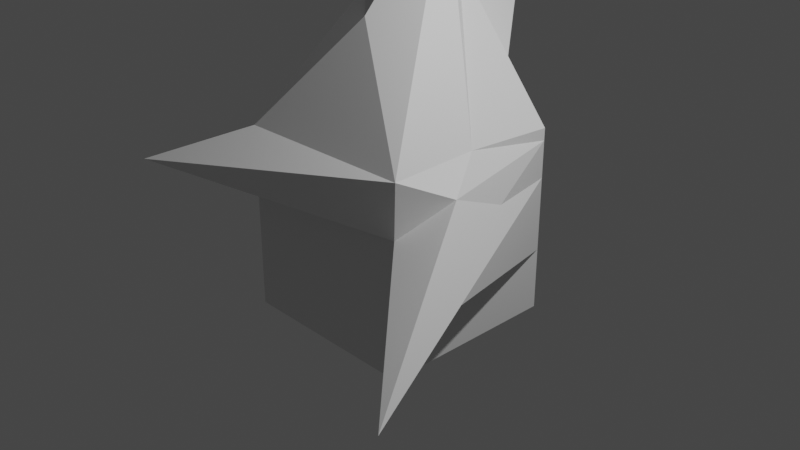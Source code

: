 # Source: model5.blend  (saved by Blender 2.93.21; exported with 4.5.12 LTS)
import bpy
from mathutils import Matrix  # noqa: F401  (used for matrix-valued properties, if any)

bpy.ops.wm.read_factory_settings(use_empty=True)
scene = bpy.context.scene
scene.name = 'Scene'

# ---- collections
col_collection = bpy.data.collections.new('Collection'); scene.collection.children.link(col_collection)

# ---- materials (node trees are filled in below, after node groups)
mat_material = bpy.data.materials.new('Material')
mat_material.alpha_threshold = 0.0
mat_material.use_transparent_shadow = False
mat_material.line_color = (0.0, 0.0, 0.0, 1.0)

# ---- material node trees
mat_material.use_nodes = True; mat_material.node_tree.nodes.clear()
_N = mat_material.node_tree.nodes; _L = mat_material.node_tree.links
n0 = _N.new('ShaderNodeOutputMaterial'); n0.name = 'Material Output'; n0.location = (300, 300)
n1 = _N.new('ShaderNodeBsdfPrincipled'); n1.name = 'Principled BSDF'; n1.location = (10, 300)
n1.distribution = 'GGX'
n1.subsurface_method = 'BURLEY'
n1.inputs[2].default_value = 0.4
n1.inputs[3].default_value = 1.45
n1.inputs[27].default_value = (0.0, 0.0, 0.0, 1.0)
n1.inputs[28].default_value = 1.0
_L.new(n1.outputs[0], n0.inputs[0])
n0.is_active_output = True

# ---- world
world_world = bpy.data.worlds.new('World'); scene.world = world_world
world_world.use_nodes = True; world_world.node_tree.nodes.clear()
_N = world_world.node_tree.nodes; _L = world_world.node_tree.links
n0 = _N.new('ShaderNodeOutputWorld'); n0.name = 'World Output'; n0.location = (300, 300)
n1 = _N.new('ShaderNodeBackground'); n1.name = 'Background'; n1.location = (10, 300)
n1.inputs[0].default_value = (0.05088, 0.05088, 0.05088, 1.0)
_L.new(n1.outputs[0], n0.inputs[0])
n0.is_active_output = True
world_world.color = (0.05088, 0.05088, 0.05088)
world_world.use_sun_shadow = False
world_world.sun_shadow_jitter_overblur = 0.0

# ---- cameras
cam_camera = bpy.data.cameras.new('Camera')
cam_camera.clip_end = 100.0
cam_camera.ortho_scale = 7.314

# ---- lights
light_light = bpy.data.lights.new('Light', 'POINT')
light_light.transmission_factor = 0.0
light_light.energy = 1000.0
light_light.shadow_soft_size = 0.1
light_light.shadow_maximum_resolution = 0.006
light_light.use_absolute_resolution = True

# ---- meshes
me_cube = bpy.data.meshes.new('Cube')
me_cube.from_pydata([(1.0, 1.0, 1.0), (1.0, 1.0, -1.0), (0.9943, -0.9829, 1.027), (1.0, -1.0, -1.0), (-1.0, 1.0, 1.0), (-1.0, 1.0, -1.0), (-1.0, -1.0, 1.0), (-1.0, -1.0, -1.0), (-1.0, -0.03903, -1.0), (1.021, -0.05247, 1.07), (-1.0, -0.03903, 1.0), (1.0, -0.03903, -1.0), (1.0, 1.0, 0.8701), (1.0, 1.0, 0.4701), (1.0, 1.0, 0.07008), (1.0, 1.0, -0.3299), (-1.0, -1.0, -0.3299), (-1.0, -1.0, 0.07008), (-1.0, -1.0, 0.4701), (-1.771, -1.806, 0.6382), (0.9955, -0.9865, 0.891), (1.0, -1.0, 0.4701), (1.0, -1.0, 0.07008), (1.0, -1.0, -0.3299), (-1.0, 1.0, 0.8701), (-1.0, 1.0, 0.4701), (-1.0, 1.0, 0.07008), (-1.0, 1.0, -0.3299), (1.306, -0.5406, 0.8305), (2.46, -2.526, -0.0402), (1.544, -0.9662, -0.1202), (1.0, -0.03903, -0.3299), (-1.0, -0.03903, 0.8701), (-1.0, -0.03903, 0.4701), (-1.0, -0.03903, 0.07008), (-1.0, -0.03903, -0.3299), (-0.3496, 0.9533, 3.193), (-0.1659, -0.2794, 2.118), (-0.1139, 0.8996, 2.457), (-0.3977, 2.137, 2.2), (-0.6297, 0.1473, 2.246), (0.524, 0.9571, 1.623), (0.1746, 1.0, 1.0), (-0.2598, 1.536, 2.325), (1.173, 0.1294, 0.8477), (1.202, 0.5131, 0.3996), (1.248, 0.1176, 0.5486)], [], [(9, 38, 36), (20, 2, 37, 6, 19), (32, 10, 4, 24), (8, 11, 3, 7), (28, 9, 2, 20), (24, 4, 42, 0, 12), (12, 0, 9, 44), (5, 1, 11, 8), (19, 6, 10, 32), (0, 41, 9), (7, 16, 35, 8), (16, 17, 34, 35), (17, 18, 33, 34), (18, 19, 32, 33), (1, 15, 31, 11), (15, 14, 30, 31), (14, 13, 45, 29, 30), (13, 12, 46, 45), (5, 27, 15, 1), (27, 26, 14, 15), (26, 25, 13, 14), (25, 24, 12, 13), (11, 31, 23, 3), (31, 30, 22, 23), (30, 29, 21, 22), (29, 28, 20, 21), (8, 35, 27, 5), (35, 34, 26, 27), (34, 33, 25, 26), (33, 32, 24, 25), (3, 23, 16, 7), (23, 22, 17, 16), (22, 21, 18, 17), (21, 20, 19, 18), (6, 37, 40), (36, 37, 2, 9), (36, 38, 43, 39, 40), (40, 37, 36), (39, 4, 10), (40, 39, 10, 6), (38, 41, 43), (9, 41, 38), (39, 41, 42, 4), (42, 41, 0), (43, 41, 39), (44, 9, 28), (45, 46, 44, 28, 29), (46, 12, 44)])
_uv = me_cube.uv_layers.new(name='UVMap')
_uv.uv.foreach_set('vector', [0.625, 0.6299, 0.7248, 0.6299, 0.7344, 0.6824, 0.6088, 0.75, 0.625, 0.75, 0.625, 0.8655, 0.625, 1.0, 0.6088, 1.0, 0.6088, 0.1201, 0.625, 0.1201, 0.625, 0.25, 0.6088, 0.25, 0.125, 0.6299, 0.375, 0.6299, 0.375, 0.75, 0.125, 0.75, 0.6088, 0.6299, 0.625, 0.6299, 0.625, 0.75, 0.6088, 0.75, 0.6088, 0.25, 0.625, 0.25, 0.625, 0.3968, 0.625, 0.5, 0.6088, 0.5, 0.6088, 0.5, 0.625, 0.5, 0.625, 0.6299, 0.6088, 0.5734, 0.125, 0.5, 0.375, 0.5, 0.375, 0.6299, 0.125, 0.6299, 0.6088, 0.0, 0.625, 0.0, 0.625, 0.1201, 0.6088, 0.1201, 0.625, 0.5, 0.6677, 0.5555, 0.625, 0.6299, 0.375, 0.0, 0.4588, 0.0, 0.4588, 0.1201, 0.375, 0.1201, 0.4588, 0.0, 0.5088, 0.0, 0.5088, 0.1201, 0.4588, 0.1201, 0.5088, 0.0, 0.5588, 0.0, 0.5588, 0.1201, 0.5088, 0.1201, 0.5588, 0.0, 0.6088, 0.0, 0.6088, 0.1201, 0.5588, 0.1201, 0.375, 0.5, 0.4588, 0.5, 0.4588, 0.6299, 0.375, 0.6299, 0.4588, 0.5, 0.5088, 0.5, 0.5088, 0.6299, 0.4588, 0.6299, 0.5088, 0.5, 0.5588, 0.5, 0.5588, 0.5179, 0.5588, 0.6299, 0.5088, 0.6299, 0.5588, 0.5, 0.6088, 0.5, 0.5802, 0.5506, 0.5588, 0.5179, 0.375, 0.25, 0.4588, 0.25, 0.4588, 0.5, 0.375, 0.5, 0.4588, 0.25, 0.5088, 0.25, 0.5088, 0.5, 0.4588, 0.5, 0.5088, 0.25, 0.5588, 0.25, 0.5588, 0.5, 0.5088, 0.5, 0.5588, 0.25, 0.6088, 0.25, 0.6088, 0.5, 0.5588, 0.5, 0.375, 0.6299, 0.4588, 0.6299, 0.4588, 0.75, 0.375, 0.75, 0.4588, 0.6299, 0.5088, 0.6299, 0.5088, 0.75, 0.4588, 0.75, 0.5088, 0.6299, 0.5588, 0.6299, 0.5588, 0.75, 0.5088, 0.75, 0.5588, 0.6299, 0.6088, 0.6299, 0.6088, 0.75, 0.5588, 0.75, 0.375, 0.1201, 0.4588, 0.1201, 0.4588, 0.25, 0.375, 0.25, 0.4588, 0.1201, 0.5088, 0.1201, 0.5088, 0.25, 0.4588, 0.25, 0.5088, 0.1201, 0.5588, 0.1201, 0.5588, 0.25, 0.5088, 0.25, 0.5588, 0.1201, 0.6088, 0.1201, 0.6088, 0.25, 0.5588, 0.25, 0.375, 0.75, 0.4588, 0.75, 0.4588, 1.0, 0.375, 1.0, 0.4588, 0.75, 0.5088, 0.75, 0.5088, 1.0, 0.4588, 1.0, 0.5088, 0.75, 0.5588, 0.75, 0.5588, 1.0, 0.5088, 1.0, 0.5588, 0.75, 0.6088, 0.75, 0.6088, 1.0, 0.5588, 1.0, 0.875, 0.75, 0.7405, 0.75, 0.796, 0.712, 0.7344, 0.6824, 0.7405, 0.75, 0.625, 0.75, 0.625, 0.6299, 0.7344, 0.6824, 0.7248, 0.6299, 0.7641, 0.6299, 0.8011, 0.6299, 0.796, 0.712, 0.796, 0.712, 0.7405, 0.75, 0.7344, 0.6824, 0.8011, 0.6299, 0.875, 0.5, 0.875, 0.6299, 0.796, 0.712, 0.8011, 0.6299, 0.875, 0.6299, 0.875, 0.75, 0.7248, 0.6299, 0.6677, 0.5555, 0.7641, 0.6299, 0.625, 0.6299, 0.6677, 0.5555, 0.7248, 0.6299, 0.8011, 0.6299, 0.6677, 0.5555, 0.7282, 0.5, 0.875, 0.5, 0.7282, 0.5, 0.6677, 0.5555, 0.625, 0.5, 0.7641, 0.6299, 0.6677, 0.5555, 0.8011, 0.6299, 0.6088, 0.5734, 0.625, 0.6299, 0.6088, 0.6299, 0.5588, 0.5179, 0.5802, 0.5506, 0.6088, 0.5734, 0.6088, 0.6299, 0.5588, 0.6299, 0.5802, 0.5506, 0.6088, 0.5, 0.6088, 0.5734])
me_cube.materials.append(mat_material)
me_cube.use_remesh_preserve_volume = False
me_cube.use_remesh_preserve_attributes = False
me_cube.use_mirror_vertex_groups = False
me_cube.update()

# ---- objects
ob_cube = bpy.data.objects.new('Cube', me_cube)
ob_light = bpy.data.objects.new('Light', light_light)
ob_camera = bpy.data.objects.new('Camera', cam_camera)

# ---- transforms, parenting, visibility, modifiers, constraints
ob_cube.location = (0.0, 0.0, 0.0)
ob_cube.lock_rotations_4d = False
ob_cube.empty_display_type = 'ARROWS'
ob_cube.lineart.crease_threshold = 0.0
ob_light.location = (4.076, 1.005, 5.904)
ob_light.rotation_euler = (0.6503, 0.05522, 1.866)
ob_light.lock_rotations_4d = False
ob_light.empty_display_type = 'ARROWS'
ob_light.color = (0.0, 0.0, 0.0, 0.0)
ob_light.lineart.crease_threshold = 0.0
ob_camera.location = (7.359, -6.926, 4.958)
ob_camera.rotation_euler = (1.109, 0.0, 0.8149)
ob_camera.lock_rotations_4d = False
ob_camera.empty_display_type = 'ARROWS'
ob_camera.color = (0.0, 0.0, 0.0, 0.0)
ob_camera.display_type = 'WIRE'
ob_camera.lineart.crease_threshold = 0.0

# ---- collection membership
col_collection.objects.link(ob_cube)
col_collection.objects.link(ob_light)
col_collection.objects.link(ob_camera)

# ---- scene / render settings (as saved in the file)
scene.camera = ob_camera
scene.frame_start = 1; scene.frame_end = 250; scene.frame_set(1)
scene.render.engine = 'BLENDER_EEVEE_NEXT'
scene.cycles.use_denoising = False
scene.cycles.samples = 128
scene.cycles.sampling_pattern = 'TABULATED_SOBOL'
scene.cycles.use_adaptive_sampling = False
scene.cycles.use_light_tree = False
scene.view_settings.view_transform = 'Filmic'
bpy.context.view_layer.update()
